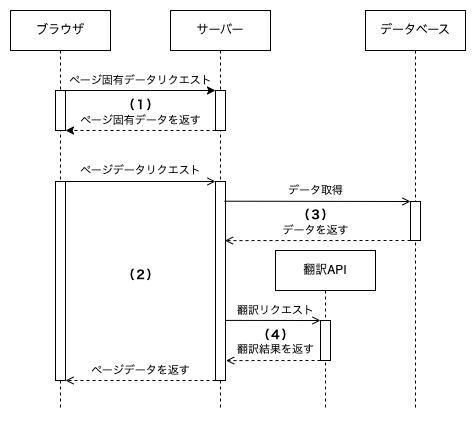

The diagram above was exported from draw.io. Its source (the exported page's mxGraphModel, read from the mxfile embedded in the PNG):
<mxGraphModel dx="954" dy="537" grid="1" gridSize="10" guides="1" tooltips="1" connect="1" arrows="1" fold="1" page="1" pageScale="1" pageWidth="850" pageHeight="1100" math="0" shadow="0">
  <root>
    <mxCell id="0" />
    <mxCell id="1" parent="0" />
    <mxCell id="lvqVGLiV9rdTtAwSXBp3-49" value="&lt;font style=&quot;font-size: 11px;&quot;&gt;翻訳結果を返す&lt;/font&gt;" style="text;html=1;align=center;verticalAlign=middle;resizable=0;points=[];autosize=1;strokeColor=none;fillColor=none;" parent="1" vertex="1">
      <mxGeometry x="295" y="574" width="100" height="30" as="geometry" />
    </mxCell>
    <mxCell id="NQP43KbT8yk1mL2jn-qf-16" value="ブラウザ" style="shape=umlLifeline;perimeter=lifelinePerimeter;whiteSpace=wrap;html=1;container=0;dropTarget=0;collapsible=0;recursiveResize=0;outlineConnect=0;portConstraint=eastwest;newEdgeStyle={&quot;edgeStyle&quot;:&quot;elbowEdgeStyle&quot;,&quot;elbow&quot;:&quot;vertical&quot;,&quot;curved&quot;:0,&quot;rounded&quot;:0};" parent="1" vertex="1">
      <mxGeometry x="80" y="250" width="100" height="400" as="geometry" />
    </mxCell>
    <mxCell id="NQP43KbT8yk1mL2jn-qf-6" value="サーバー" style="shape=umlLifeline;perimeter=lifelinePerimeter;whiteSpace=wrap;html=1;container=0;dropTarget=0;collapsible=0;recursiveResize=0;outlineConnect=0;portConstraint=eastwest;newEdgeStyle={&quot;edgeStyle&quot;:&quot;elbowEdgeStyle&quot;,&quot;elbow&quot;:&quot;vertical&quot;,&quot;curved&quot;:0,&quot;rounded&quot;:0};" parent="1" vertex="1">
      <mxGeometry x="240" y="250" width="100" height="400" as="geometry" />
    </mxCell>
    <mxCell id="NQP43KbT8yk1mL2jn-qf-23" value="" style="endArrow=classic;html=1;rounded=0;entryX=0;entryY=0;entryDx=0;entryDy=0;" parent="1" target="lvqVGLiV9rdTtAwSXBp3-15" edge="1">
      <mxGeometry width="50" height="50" relative="1" as="geometry">
        <mxPoint x="129.5" y="330" as="sourcePoint" />
        <mxPoint x="470" y="320" as="targetPoint" />
        <Array as="points">
          <mxPoint x="220" y="330" />
        </Array>
      </mxGeometry>
    </mxCell>
    <mxCell id="lvqVGLiV9rdTtAwSXBp3-1" value="ページ固有データリクエスト" style="text;html=1;align=center;verticalAlign=middle;resizable=0;points=[];autosize=1;strokeColor=none;fillColor=none;fontSize=11;" parent="1" vertex="1">
      <mxGeometry x="125" y="305" width="170" height="30" as="geometry" />
    </mxCell>
    <mxCell id="lvqVGLiV9rdTtAwSXBp3-3" value="" style="rounded=0;whiteSpace=wrap;html=1;" parent="1" vertex="1">
      <mxGeometry x="125" y="330" width="10" height="39.99999999999999" as="geometry" />
    </mxCell>
    <mxCell id="lvqVGLiV9rdTtAwSXBp3-15" value="" style="rounded=0;whiteSpace=wrap;html=1;" parent="1" vertex="1">
      <mxGeometry x="285" y="330" width="10" height="40" as="geometry" />
    </mxCell>
    <mxCell id="lvqVGLiV9rdTtAwSXBp3-17" value="" style="endArrow=classic;html=1;rounded=0;exitX=0;exitY=1;exitDx=0;exitDy=0;entryX=1;entryY=1;entryDx=0;entryDy=0;dashed=1;" parent="1" source="lvqVGLiV9rdTtAwSXBp3-15" target="lvqVGLiV9rdTtAwSXBp3-3" edge="1">
      <mxGeometry width="50" height="50" relative="1" as="geometry">
        <mxPoint x="400" y="510" as="sourcePoint" />
        <mxPoint x="450" y="460" as="targetPoint" />
      </mxGeometry>
    </mxCell>
    <mxCell id="NQP43KbT8yk1mL2jn-qf-43" value="" style="rounded=0;whiteSpace=wrap;html=1;" parent="1" vertex="1">
      <mxGeometry x="125" y="421" width="10" height="199" as="geometry" />
    </mxCell>
    <mxCell id="NQP43KbT8yk1mL2jn-qf-7" value="" style="rounded=0;whiteSpace=wrap;html=1;" parent="1" vertex="1">
      <mxGeometry x="285" y="421" width="10" height="199" as="geometry" />
    </mxCell>
    <mxCell id="lvqVGLiV9rdTtAwSXBp3-21" value="" style="endArrow=open;html=1;rounded=0;exitX=1;exitY=0;exitDx=0;exitDy=0;entryX=0;entryY=0;entryDx=0;entryDy=0;endFill=0;" parent="1" source="NQP43KbT8yk1mL2jn-qf-43" target="NQP43KbT8yk1mL2jn-qf-7" edge="1">
      <mxGeometry width="50" height="50" relative="1" as="geometry">
        <mxPoint x="400" y="511" as="sourcePoint" />
        <mxPoint x="450" y="461" as="targetPoint" />
      </mxGeometry>
    </mxCell>
    <mxCell id="lvqVGLiV9rdTtAwSXBp3-22" value="ページデータリクエスト" style="text;html=1;align=center;verticalAlign=middle;resizable=0;points=[];autosize=1;strokeColor=none;fillColor=none;fontSize=11;" parent="1" vertex="1">
      <mxGeometry x="140" y="395" width="140" height="30" as="geometry" />
    </mxCell>
    <mxCell id="lvqVGLiV9rdTtAwSXBp3-43" value="" style="endArrow=open;html=1;rounded=0;exitX=0;exitY=1;exitDx=0;exitDy=0;endFill=0;dashed=1;entryX=1.056;entryY=0.9;entryDx=0;entryDy=0;entryPerimeter=0;" parent="1" source="lvqVGLiV9rdTtAwSXBp3-23" target="NQP43KbT8yk1mL2jn-qf-7" edge="1">
      <mxGeometry width="50" height="50" relative="1" as="geometry">
        <mxPoint x="304" y="629.5029999999999" as="sourcePoint" />
        <mxPoint x="310" y="610" as="targetPoint" />
      </mxGeometry>
    </mxCell>
    <mxCell id="lvqVGLiV9rdTtAwSXBp3-46" value="" style="endArrow=open;html=1;rounded=0;exitX=0;exitY=1;exitDx=0;exitDy=0;entryX=1;entryY=1;entryDx=0;entryDy=0;endFill=0;dashed=1;" parent="1" source="NQP43KbT8yk1mL2jn-qf-7" target="NQP43KbT8yk1mL2jn-qf-43" edge="1">
      <mxGeometry width="50" height="50" relative="1" as="geometry">
        <mxPoint x="258" y="621" as="sourcePoint" />
        <mxPoint x="162" y="620" as="targetPoint" />
      </mxGeometry>
    </mxCell>
    <mxCell id="lvqVGLiV9rdTtAwSXBp3-51" value="ページデータを返す" style="text;html=1;align=center;verticalAlign=middle;resizable=0;points=[];autosize=1;strokeColor=none;fillColor=none;fontSize=11;" parent="1" vertex="1">
      <mxGeometry x="150" y="595" width="120" height="30" as="geometry" />
    </mxCell>
    <mxCell id="lvqVGLiV9rdTtAwSXBp3-24" value="" style="endArrow=open;html=1;rounded=0;endFill=0;movable=1;resizable=1;rotatable=1;deletable=1;editable=1;locked=0;connectable=1;entryX=0;entryY=0;entryDx=0;entryDy=0;exitX=1.019;exitY=0.698;exitDx=0;exitDy=0;exitPerimeter=0;" parent="1" source="NQP43KbT8yk1mL2jn-qf-7" target="lvqVGLiV9rdTtAwSXBp3-23" edge="1">
      <mxGeometry width="50" height="50" relative="1" as="geometry">
        <mxPoint x="320" y="560" as="sourcePoint" />
        <mxPoint x="380" y="630" as="targetPoint" />
      </mxGeometry>
    </mxCell>
    <mxCell id="NQP43KbT8yk1mL2jn-qf-30" value="" style="endArrow=open;html=1;rounded=0;exitX=0;exitY=1;exitDx=0;exitDy=0;dashed=1;entryX=0.943;entryY=0.297;entryDx=0;entryDy=0;entryPerimeter=0;endFill=0;" parent="1" source="NQP43KbT8yk1mL2jn-qf-27" target="NQP43KbT8yk1mL2jn-qf-7" edge="1">
      <mxGeometry width="50" height="50" relative="1" as="geometry">
        <mxPoint x="284.00000000000045" y="421" as="sourcePoint" />
        <mxPoint x="509.00000000000045" y="441" as="targetPoint" />
      </mxGeometry>
    </mxCell>
    <mxCell id="NQP43KbT8yk1mL2jn-qf-24" value="" style="endArrow=open;html=1;rounded=0;entryX=0;entryY=0;entryDx=0;entryDy=0;exitX=0.9;exitY=0.099;exitDx=0;exitDy=0;exitPerimeter=0;endFill=0;" parent="1" source="NQP43KbT8yk1mL2jn-qf-7" target="NQP43KbT8yk1mL2jn-qf-27" edge="1">
      <mxGeometry width="50" height="50" relative="1" as="geometry">
        <mxPoint x="400" y="400" as="sourcePoint" />
        <mxPoint x="617.5" y="400" as="targetPoint" />
      </mxGeometry>
    </mxCell>
    <mxCell id="tcjrjLZ1GfNtVMOyykXi-4" value="（１）" style="text;html=1;align=center;verticalAlign=middle;resizable=0;points=[];autosize=1;strokeColor=none;fillColor=none;fontStyle=1" parent="1" vertex="1">
      <mxGeometry x="180" y="330" width="60" height="30" as="geometry" />
    </mxCell>
    <mxCell id="tcjrjLZ1GfNtVMOyykXi-7" value="（４）" style="text;html=1;align=center;verticalAlign=middle;resizable=0;points=[];autosize=1;strokeColor=none;fillColor=none;fontStyle=1" parent="1" vertex="1">
      <mxGeometry x="315" y="560" width="60" height="30" as="geometry" />
    </mxCell>
    <mxCell id="tcjrjLZ1GfNtVMOyykXi-6" value="（２）" style="text;html=1;align=center;verticalAlign=middle;resizable=0;points=[];autosize=1;strokeColor=none;fillColor=none;fontStyle=1" parent="1" vertex="1">
      <mxGeometry x="180" y="500" width="60" height="30" as="geometry" />
    </mxCell>
    <mxCell id="NQP43KbT8yk1mL2jn-qf-36" value="翻訳API" style="shape=umlLifeline;perimeter=lifelinePerimeter;whiteSpace=wrap;html=1;container=0;dropTarget=0;collapsible=0;recursiveResize=0;outlineConnect=0;portConstraint=eastwest;newEdgeStyle={&quot;edgeStyle&quot;:&quot;elbowEdgeStyle&quot;,&quot;elbow&quot;:&quot;vertical&quot;,&quot;curved&quot;:0,&quot;rounded&quot;:0};" parent="1" vertex="1">
      <mxGeometry x="345" y="490" width="100" height="160" as="geometry" />
    </mxCell>
    <mxCell id="lvqVGLiV9rdTtAwSXBp3-2" value="データ取得" style="text;html=1;align=center;verticalAlign=middle;resizable=0;points=[];autosize=1;strokeColor=none;fillColor=none;fontSize=11;" parent="1" vertex="1">
      <mxGeometry x="345" y="415" width="80" height="30" as="geometry" />
    </mxCell>
    <mxCell id="lvqVGLiV9rdTtAwSXBp3-23" value="" style="rounded=0;whiteSpace=wrap;html=1;" parent="1" vertex="1">
      <mxGeometry x="390" y="560" width="10" height="40" as="geometry" />
    </mxCell>
    <mxCell id="lvqVGLiV9rdTtAwSXBp3-47" value="データを返す" style="text;html=1;align=center;verticalAlign=middle;resizable=0;points=[];autosize=1;strokeColor=none;fillColor=none;fontSize=11;" parent="1" vertex="1">
      <mxGeometry x="340" y="455" width="90" height="30" as="geometry" />
    </mxCell>
    <mxCell id="lvqVGLiV9rdTtAwSXBp3-48" value="翻訳リクエスト" style="text;html=1;align=center;verticalAlign=middle;resizable=1;points=[];autosize=1;strokeColor=none;fillColor=none;movable=1;rotatable=1;deletable=1;editable=1;locked=0;connectable=1;fontSize=11;" parent="1" vertex="1">
      <mxGeometry x="295" y="535" width="100" height="30" as="geometry" />
    </mxCell>
    <mxCell id="tcjrjLZ1GfNtVMOyykXi-5" value="（３）" style="text;html=1;align=center;verticalAlign=middle;resizable=0;points=[];autosize=1;strokeColor=none;fillColor=none;fontStyle=1" parent="1" vertex="1">
      <mxGeometry x="355" y="440" width="60" height="30" as="geometry" />
    </mxCell>
    <mxCell id="NQP43KbT8yk1mL2jn-qf-26" value="データベース" style="shape=umlLifeline;perimeter=lifelinePerimeter;whiteSpace=wrap;html=1;container=0;dropTarget=0;collapsible=0;recursiveResize=0;outlineConnect=0;portConstraint=eastwest;newEdgeStyle={&quot;edgeStyle&quot;:&quot;elbowEdgeStyle&quot;,&quot;elbow&quot;:&quot;vertical&quot;,&quot;curved&quot;:0,&quot;rounded&quot;:0};" parent="1" vertex="1">
      <mxGeometry x="435" y="250" width="100" height="400" as="geometry" />
    </mxCell>
    <mxCell id="NQP43KbT8yk1mL2jn-qf-27" value="" style="rounded=0;whiteSpace=wrap;html=1;" parent="1" vertex="1">
      <mxGeometry x="480" y="441" width="10" height="39" as="geometry" />
    </mxCell>
    <mxCell id="0sNcQ9blIhFH0_aCafsn-1" value="ページ固有データを返す" style="text;html=1;align=center;verticalAlign=middle;resizable=0;points=[];autosize=1;strokeColor=none;fillColor=none;fontSize=11;" vertex="1" parent="1">
      <mxGeometry x="140" y="345" width="140" height="30" as="geometry" />
    </mxCell>
  </root>
</mxGraphModel>